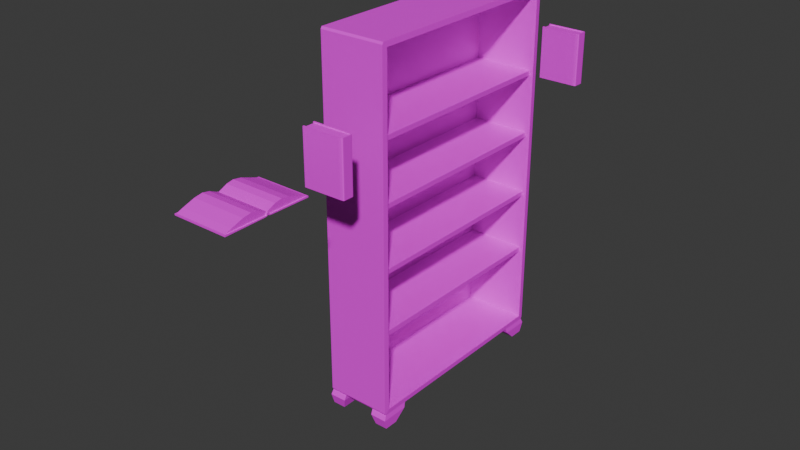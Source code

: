 # Source: Bookcase_and_Books_1.blend  (saved by Blender 5.1.29; exported with 4.5.12 LTS)
import bpy
from mathutils import Matrix  # noqa: F401  (used for matrix-valued properties, if any)

bpy.ops.wm.read_factory_settings(use_empty=True)
scene = bpy.context.scene
scene.name = 'Scene'

# ---- collections
col_collection = bpy.data.collections.new('Collection'); scene.collection.children.link(col_collection)

# ---- images (referenced by path relative to the original .blend; pixels are not part of the script)
import os
ASSET_DIR = os.environ.get("B2B_ASSET_DIR", "")  # directory of the original .blend (textures are referenced by path, not embedded)
HERE = os.path.dirname(os.path.abspath(__file__))  # packed textures are extracted next to this script under _unpacked/

def load_image(name, relpath, width, height, colorspace="sRGB"):
    """Load a texture the original file referenced (path relative to the .blend, or extracted next to this script)."""
    p = next((c for c in (os.path.join(HERE, relpath), os.path.join(ASSET_DIR, relpath)) if relpath and os.path.exists(c)), "")
    if p:
        img = bpy.data.images.load(p, check_existing=True)
        img.name = name
    else:  # same state as the original file: an image datablock whose file is absent (Cycles renders it pink)
        img = bpy.data.images.new(name, width, height)
        img.source = "FILE"
        img.filepath = "//" + (relpath or name)
    img.colorspace_settings.name = colorspace
    return img
img_book_case_png = load_image('Book_Case.png', 'Book_Case.png', 1024, 1024, 'sRGB')
img_book_pullable_png = load_image('Book_pullable.png', 'Book_pullable.png', 1024, 1024, 'sRGB')
img_open_book_png = load_image('Open_Book.png', 'Open_Book.png', 1024, 1024, 'sRGB')
img_book_lab_png = load_image('Book_lab.png', 'Book_lab.png', 1024, 1024, 'sRGB')

# ---- materials (node trees are filled in below, after node groups)
mat_material_001 = bpy.data.materials.new('Material.001')
mat_material_001.alpha_threshold = 0.0
mat_material_001.roughness = 0.5
mat_material_001.line_color = (0.0, 0.0, 0.0, 1.0)
mat_material = bpy.data.materials.new('Material')
mat_material_003 = bpy.data.materials.new('Material.003')
mat_material_002 = bpy.data.materials.new('Material.002')

# ---- material node trees
mat_material_001.use_nodes = True; mat_material_001.node_tree.nodes.clear()
_N = mat_material_001.node_tree.nodes; _L = mat_material_001.node_tree.links
n0 = _N.new('ShaderNodeOutputMaterial'); n0.name = 'Material Output'; n0.location = (744, 210)
n1 = _N.new('ShaderNodeBsdfPrincipled'); n1.name = 'Principled BSDF'; n1.location = (397, 384)
n2 = _N.new('ShaderNodeTexCoord'); n2.name = 'Texture Coordinate'; n2.location = (-405, 308)
n3 = _N.new('ShaderNodeTexImage'); n3.name = 'Image Texture'; n3.location = (29, 288)
n3.image = img_book_case_png
n4 = _N.new('ShaderNodeMapping'); n4.name = 'Mapping'; n4.location = (-185, 375)
_L.new(n1.outputs[0], n0.inputs[0])
_L.new(n2.outputs[2], n4.inputs[0])
_L.new(n4.outputs[0], n3.inputs[0])
_L.new(n3.outputs[0], n1.inputs[0])
n0.is_active_output = True
mat_material.use_nodes = True; mat_material.node_tree.nodes.clear()
_N = mat_material.node_tree.nodes; _L = mat_material.node_tree.links
n0 = _N.new('ShaderNodeBsdfPrincipled'); n0.name = 'Principled BSDF'; n0.location = (193, 236)
n1 = _N.new('ShaderNodeOutputMaterial'); n1.name = 'Material Output'; n1.location = (447, 220)
n2 = _N.new('ShaderNodeMapping'); n2.name = 'Mapping'; n2.location = (-371, 210)
n3 = _N.new('ShaderNodeTexCoord'); n3.name = 'Texture Coordinate'; n3.location = (-534, 154)
n4 = _N.new('ShaderNodeTexImage'); n4.name = 'Image Texture'; n4.location = (-161, 214)
n4.image = img_book_pullable_png
_L.new(n0.outputs[0], n1.inputs[0])
_L.new(n3.outputs[2], n2.inputs[0])
_L.new(n2.outputs[0], n4.inputs[0])
_L.new(n4.outputs[0], n0.inputs[0])
n1.is_active_output = True
mat_material_003.use_nodes = True; mat_material_003.node_tree.nodes.clear()
_N = mat_material_003.node_tree.nodes; _L = mat_material_003.node_tree.links
n0 = _N.new('ShaderNodeBsdfPrincipled'); n0.name = 'Principled BSDF'; n0.location = (7, 185)
n1 = _N.new('ShaderNodeOutputMaterial'); n1.name = 'Material Output'; n1.location = (407, 185)
n2 = _N.new('ShaderNodeTexCoord'); n2.name = 'Texture Coordinate'; n2.location = (-631, 145)
n3 = _N.new('ShaderNodeMapping'); n3.name = 'Mapping'; n3.location = (-431, 213)
n4 = _N.new('ShaderNodeTexImage'); n4.name = 'Image Texture'; n4.location = (-276, 253)
n4.image = img_open_book_png
_L.new(n0.outputs[0], n1.inputs[0])
_L.new(n2.outputs[2], n3.inputs[0])
_L.new(n3.outputs[0], n4.inputs[0])
_L.new(n4.outputs[0], n0.inputs[0])
n1.is_active_output = True
mat_material_002.use_nodes = True; mat_material_002.node_tree.nodes.clear()
_N = mat_material_002.node_tree.nodes; _L = mat_material_002.node_tree.links
n0 = _N.new('ShaderNodeBsdfPrincipled'); n0.name = 'Principled BSDF'; n0.location = (193, 236)
n1 = _N.new('ShaderNodeOutputMaterial'); n1.name = 'Material Output'; n1.location = (447, 220)
n2 = _N.new('ShaderNodeMapping'); n2.name = 'Mapping'; n2.location = (-371, 210)
n3 = _N.new('ShaderNodeTexCoord'); n3.name = 'Texture Coordinate'; n3.location = (-534, 154)
n4 = _N.new('ShaderNodeTexImage'); n4.name = 'Image Texture'; n4.location = (-161, 214)
n4.image = img_book_lab_png
_L.new(n0.outputs[0], n1.inputs[0])
_L.new(n3.outputs[2], n2.inputs[0])
_L.new(n2.outputs[0], n4.inputs[0])
_L.new(n4.outputs[0], n0.inputs[0])
n1.is_active_output = True

# ---- world
world_world = bpy.data.worlds.new('World'); scene.world = world_world
world_world.use_nodes = True; world_world.node_tree.nodes.clear()
_N = world_world.node_tree.nodes; _L = world_world.node_tree.links
n0 = _N.new('ShaderNodeOutputWorld'); n0.name = 'World Output'; n0.location = (200, 100)
n1 = _N.new('ShaderNodeBackground'); n1.name = 'Background'; n1.location = (-200, 100)
n1.inputs[0].default_value = (0.05088, 0.05088, 0.05088, 1.0)
_L.new(n1.outputs[0], n0.inputs[0])
n0.is_active_output = True
world_world.color = (0.05088, 0.05088, 0.05088)
world_world.sun_shadow_jitter_overblur = 0.0

# ---- meshes
me_cube = bpy.data.meshes.new('Cube')
me_cube.from_pydata([(0.2958, 1.0, 1.589), (0.2958, 0.9882, 1.608), (0.2993, 0.9518, 1.562), (0.2958, 0.9882, -1.608), (0.2958, 1.0, -1.589), (0.2993, 0.9518, -1.562), (0.2993, -0.9518, 1.562), (0.2958, -0.9882, 1.608), (0.2958, -1.0, 1.589), (0.2993, -0.9518, -1.562), (0.2958, -1.0, -1.589), (0.2958, -0.9882, -1.608), (-0.2958, 1.0, 1.589), (-0.2993, 0.9882, 1.589), (-0.2958, 0.9882, 1.608), (-0.2993, 0.9882, -1.589), (-0.2958, 1.0, -1.589), (-0.2958, 0.9882, -1.608), (-0.2993, -0.9882, 1.589), (-0.2958, -1.0, 1.589), (-0.2958, -0.9882, 1.608), (-0.2958, -0.9882, -1.608), (-0.2958, -1.0, -1.589), (-0.2993, -0.9882, -1.589), (-0.2753, 0.9518, 1.562), (-0.2753, 0.9518, -1.562), (-0.2753, -0.9518, -1.562), (-0.2753, -0.9518, 1.562), (-0.2753, 0.9518, 1.278), (-0.2753, 0.9518, 0.8733), (-0.2753, 0.9518, 0.8305), (-0.2753, 0.9518, 0.3053), (-0.2753, 0.9518, 0.2626), (-0.2753, 0.9518, -0.2626), (-0.2753, 0.9518, -0.3054), (-0.2753, 0.9518, -0.8305), (-0.2753, 0.9518, -0.8733), (-0.2753, 0.9518, -1.278), (-0.2753, -0.9518, -1.278), (-0.2753, -0.9518, -0.8733), (-0.2753, -0.9518, -0.8305), (-0.2753, -0.9518, -0.3054), (-0.2753, -0.9518, -0.2626), (-0.2753, -0.9518, 0.2626), (-0.2753, -0.9518, 0.3053), (-0.2753, -0.9518, 0.8305), (-0.2753, -0.9518, 0.8733), (-0.2753, -0.9518, 1.278), (0.2629, 0.9518, -0.8305), (0.2629, 0.9518, -0.8733), (0.2629, -0.9518, -0.8733), (0.2629, -0.9518, -0.8305), (0.263, 0.9518, -0.2626), (0.263, 0.9518, -0.3054), (0.263, -0.9518, -0.3054), (0.263, -0.9518, -0.2626), (0.2601, 0.9518, 0.3053), (0.2601, 0.9518, 0.2626), (0.2601, -0.9518, 0.2626), (0.2601, -0.9518, 0.3053), (0.2673, 0.9518, 0.8733), (0.2673, 0.9518, 0.8305), (0.2673, -0.9518, 0.8305), (0.2673, -0.9518, 0.8733), (-0.2958, 0.0, -1.608), (0.0, 0.9882, -1.608), (0.0, -0.9882, -1.608), (0.2958, 0.0, -1.608), (-0.2958, -0.4941, -1.608), (-0.1479, 0.9882, -1.608), (0.1479, -0.9882, -1.608), (0.2958, 0.4941, -1.608), (-0.2958, 0.4941, -1.608), (0.1479, 0.9882, -1.608), (-0.1479, -0.9882, -1.608), (0.2958, -0.4941, -1.608), (-0.2958, -0.7411, -1.608), (0.2958, 0.7411, -1.608), (-0.2958, 0.247, -1.608), (0.07395, 0.9882, -1.608), (-0.07395, -0.9882, -1.608), (0.2958, -0.247, -1.608), (-0.2958, -0.247, -1.608), (-0.07395, 0.9882, -1.608), (0.07395, -0.9882, -1.608), (0.2958, 0.247, -1.608), (-0.2958, 0.7411, -1.608), (0.2958, -0.7411, -1.608), (0.1479, 0.7411, -1.608), (-0.1479, 0.7411, -1.608), (-0.1479, -0.7411, -1.608), (0.1479, -0.7411, -1.608), (0.1782, 0.8584, -1.748), (0.151, 0.7569, -1.654), (-0.1782, -0.8584, -1.748), (-0.151, -0.7569, -1.654), (-0.2943, -0.9833, -1.748), (-0.3022, -1.01, -1.655), (-0.1782, 0.8584, -1.748), (-0.151, 0.7569, -1.654), (-0.1782, 0.9833, -1.748), (-0.1511, 1.009, -1.654), (0.2943, -0.8584, -1.748), (0.3021, -0.7571, -1.654), (0.2943, 0.9833, -1.748), (0.3022, 1.01, -1.655), (0.1782, -0.9833, -1.748), (0.1511, -1.009, -1.654), (0.1782, -0.8584, -1.748), (0.151, -0.7569, -1.654), (0.2943, 0.8584, -1.748), (0.3021, 0.7571, -1.654), (0.1782, 0.9833, -1.748), (0.1511, 1.009, -1.654), (-0.1782, -0.9833, -1.748), (-0.1511, -1.009, -1.654), (-0.2943, 0.9833, -1.748), (-0.3022, 1.01, -1.655), (0.2943, -0.9833, -1.748), (0.3022, -1.01, -1.655), (-0.2943, 0.8584, -1.748), (-0.3021, 0.7571, -1.654), (-0.2943, -0.8584, -1.748), (-0.3021, -0.7571, -1.654)], [], [(0, 1, 2), (3, 4, 5), (6, 7, 8), (9, 10, 11), (12, 13, 14), (15, 16, 17), (18, 19, 20), (21, 22, 23), (17, 86, 72, 78, 64, 82, 68, 76, 21, 23, 15), (3, 73, 79, 65, 83, 69, 17, 16, 4), (2, 5, 4, 0), (22, 19, 18, 23), (8, 10, 9, 6), (12, 16, 15, 13), (7, 20, 19, 8), (1, 7, 6, 2), (21, 74, 80, 66, 84, 70, 11, 10, 22), (20, 14, 13, 18), (14, 1, 0, 12), (11, 87, 75, 81, 67, 85, 71, 77, 3, 5, 9), (16, 12, 0, 4), (1, 14, 20, 7), (10, 8, 19, 22), (23, 18, 13, 15), (9, 5, 25, 26), (6, 9, 26, 38, 39, 40, 41, 42, 43, 44, 45, 46, 47, 27), (2, 6, 27, 24), (5, 2, 24, 28, 29, 30, 31, 32, 33, 34, 35, 36, 37, 25), (40, 39, 50, 51), (35, 34, 41, 40), (42, 41, 54, 55), (33, 32, 43, 42), (44, 43, 58, 59), (31, 30, 45, 44), (46, 45, 62, 63), (49, 48, 51, 50), (39, 36, 49, 50), (36, 35, 48, 49), (35, 40, 51, 48), (53, 52, 55, 54), (41, 34, 53, 54), (34, 33, 52, 53), (33, 42, 55, 52), (57, 56, 59, 58), (43, 32, 57, 58), (31, 44, 59, 56), (32, 31, 56, 57), (61, 60, 63, 62), (45, 30, 61, 62), (29, 46, 63, 60), (30, 29, 60, 61), (25, 37, 36, 39, 38, 26), (29, 28, 24, 27, 47, 46), (90, 91, 70, 84, 66, 80, 74), (118, 102, 103, 119), (106, 118, 119, 107), (91, 87, 103, 109), (99, 121, 120, 98), (96, 114, 115, 97), (100, 116, 117, 101), (110, 104, 105, 111), (76, 90, 95, 123), (116, 120, 121, 117), (77, 88, 93, 111), (101, 99, 98, 100), (112, 92, 93, 113), (73, 3, 105, 113), (108, 106, 107, 109), (95, 115, 114, 94), (122, 96, 97, 123), (94, 122, 123, 95), (102, 118, 106, 108), (74, 21, 97, 115), (112, 104, 110, 92), (88, 73, 113, 93), (104, 112, 113, 105), (90, 74, 115, 95), (122, 94, 114, 96), (17, 69, 101, 117), (21, 76, 123, 97), (86, 121, 99, 89), (11, 70, 107, 119), (116, 100, 98, 120), (69, 89, 99, 101), (111, 93, 92, 110), (87, 11, 119, 103), (3, 77, 111, 105), (70, 91, 109, 107), (86, 17, 117, 121), (102, 108, 109, 103), (89, 88, 77, 71, 85, 67, 81, 75, 87, 91, 90, 76, 68, 82, 64, 78, 72, 86), (69, 83, 65, 79, 73, 88, 89)])
_uv = me_cube.uv_layers.new(name='UVMap')
_uv.uv.foreach_set('vector', [0.5889, 0.4467, 0.5916, 0.4484, 0.5851, 0.4535, 0.5809, 0.7253, 0.5782, 0.727, 0.5744, 0.7202, 0.4715, 0.449, 0.4664, 0.4555, 0.4647, 0.4528, 0.4715, 0.008602, 0.4647, 0.004788, 0.4664, 0.002105, 0.002105, 0.4523, 0.003849, 0.4522, 0.0038, 0.455, 0.003853, 0.004992, 0.002105, 0.004959, 0.0038, 0.002265, 0.2825, 0.4517, 0.2843, 0.4517, 0.2826, 0.4544, 0.2836, 0.002106, 0.2853, 0.004788, 0.2836, 0.004819, 0.0038, 0.002265, 0.0386, 0.002228, 0.07356, 0.002198, 0.1087, 0.00217, 0.1438, 0.002144, 0.179, 0.002128, 0.214, 0.002115, 0.2489, 0.002105, 0.2836, 0.002106, 0.2836, 0.004819, 0.003853, 0.004992, 0.2895, 0.002105, 0.3104, 0.002105, 0.3208, 0.002105, 0.3312, 0.002105, 0.3416, 0.002105, 0.3521, 0.002105, 0.3729, 0.002105, 0.3729, 0.005263, 0.2895, 0.005263, 0.4757, 0.4463, 0.4757, 0.005918, 0.4825, 0.002105, 0.4825, 0.4501, 0.2853, 0.004788, 0.2843, 0.4517, 0.2825, 0.4517, 0.2836, 0.004819, 0.4647, 0.4528, 0.4647, 0.004788, 0.4715, 0.008602, 0.4715, 0.449, 0.002105, 0.4523, 0.002105, 0.004959, 0.003853, 0.004992, 0.003849, 0.4522, 0.4605, 0.4564, 0.3771, 0.4564, 0.3771, 0.4533, 0.4605, 0.4533, 0.5916, 0.4484, 0.5916, 0.727, 0.5851, 0.7219, 0.5851, 0.4535, 0.3771, 0.002105, 0.398, 0.002105, 0.4084, 0.002105, 0.4188, 0.002105, 0.4292, 0.002105, 0.4397, 0.002105, 0.4605, 0.002105, 0.4605, 0.005263, 0.3771, 0.005263, 0.2826, 0.4544, 0.0038, 0.455, 0.003849, 0.4522, 0.2825, 0.4517, 0.3729, 0.4564, 0.2895, 0.4564, 0.2895, 0.4533, 0.3729, 0.4533, 0.5809, 0.4467, 0.5809, 0.4815, 0.5809, 0.5163, 0.5809, 0.5512, 0.5809, 0.586, 0.5809, 0.6208, 0.5809, 0.6557, 0.5809, 0.6905, 0.5809, 0.7253, 0.5744, 0.7202, 0.5744, 0.4518, 0.3729, 0.005263, 0.3729, 0.4533, 0.2895, 0.4533, 0.2895, 0.005263, 0.002105, 0.4592, 0.0855, 0.4592, 0.0855, 0.7378, 0.002105, 0.7378, 0.4605, 0.005263, 0.4605, 0.4533, 0.3771, 0.4533, 0.3771, 0.005263, 0.2836, 0.004819, 0.2825, 0.4517, 0.003849, 0.4522, 0.003853, 0.004992, 0.272, 0.4592, 0.272, 0.7276, 0.191, 0.7276, 0.191, 0.4592, 0.4868, 0.4425, 0.4868, 0.002105, 0.5678, 0.002105, 0.5678, 0.04214, 0.5678, 0.09917, 0.5678, 0.1052, 0.5678, 0.1792, 0.5678, 0.1853, 0.5678, 0.2593, 0.5678, 0.2653, 0.5678, 0.3394, 0.5678, 0.3454, 0.5678, 0.4024, 0.5678, 0.4425, 0.4718, 0.4606, 0.4718, 0.729, 0.3908, 0.729, 0.3908, 0.4606, 0.8053, 0.002105, 0.8053, 0.4425, 0.7243, 0.4425, 0.7243, 0.4024, 0.7243, 0.3454, 0.7243, 0.3394, 0.7243, 0.2653, 0.7243, 0.2593, 0.7243, 0.1853, 0.7243, 0.1792, 0.7243, 0.1052, 0.7243, 0.09917, 0.7243, 0.04214, 0.7243, 0.002105, 0.2822, 0.5351, 0.2762, 0.5351, 0.2762, 0.4592, 0.2822, 0.4592, 0.4868, 0.7295, 0.5608, 0.7295, 0.5608, 0.9979, 0.4868, 0.9979, 0.5678, 0.1853, 0.5678, 0.1792, 0.6436, 0.1792, 0.6436, 0.1853, 0.7295, 0.7193, 0.8035, 0.7193, 0.8035, 0.9877, 0.7295, 0.9877, 0.5678, 0.2653, 0.5678, 0.2593, 0.6432, 0.2593, 0.6432, 0.2653, 0.6494, 0.7193, 0.7234, 0.7193, 0.7234, 0.9877, 0.6494, 0.9877, 0.5678, 0.3454, 0.5678, 0.3394, 0.6443, 0.3394, 0.6443, 0.3454, 0.6163, 0.4467, 0.6223, 0.4467, 0.6223, 0.7151, 0.6163, 0.7151, 0.8896, 0.8157, 0.8896, 0.5473, 0.9655, 0.5473, 0.9655, 0.8157, 0.7243, 0.09917, 0.7243, 0.1052, 0.6485, 0.1052, 0.6485, 0.09917, 0.8096, 0.8157, 0.8096, 0.5473, 0.8854, 0.5473, 0.8854, 0.8157, 0.5958, 0.4467, 0.6018, 0.4467, 0.6018, 0.7151, 0.5958, 0.7151, 0.6494, 0.7151, 0.6494, 0.4467, 0.7253, 0.4467, 0.7253, 0.7151, 0.7243, 0.1792, 0.7243, 0.1853, 0.6485, 0.1853, 0.6485, 0.1792, 0.7295, 0.7151, 0.7295, 0.4467, 0.8053, 0.4467, 0.8053, 0.7151, 0.6326, 0.7151, 0.6265, 0.7151, 0.6265, 0.4467, 0.6326, 0.4467, 0.8903, 0.5431, 0.8903, 0.2747, 0.9657, 0.2747, 0.9657, 0.5431, 0.8903, 0.2705, 0.8903, 0.002105, 0.9657, 0.002105, 0.9657, 0.2705, 0.7243, 0.2593, 0.7243, 0.2653, 0.6489, 0.2653, 0.6489, 0.2593, 0.6121, 0.7151, 0.6061, 0.7151, 0.6061, 0.4467, 0.6121, 0.4467, 0.8096, 0.5431, 0.8096, 0.2747, 0.8861, 0.2747, 0.8861, 0.5431, 0.8096, 0.2705, 0.8096, 0.002105, 0.8861, 0.002105, 0.8861, 0.2705, 0.4825, 0.5308, 0.4765, 0.5308, 0.4765, 0.4543, 0.4825, 0.4543, 0.08971, 0.4592, 0.1297, 0.4592, 0.1868, 0.4592, 0.1868, 0.7276, 0.1297, 0.7276, 0.08971, 0.7276, 0.2895, 0.4606, 0.3465, 0.4606, 0.3866, 0.4606, 0.3866, 0.729, 0.3465, 0.729, 0.2895, 0.729, 0.5076, 0.6905, 0.5493, 0.6905, 0.5493, 0.7253, 0.5389, 0.7253, 0.5285, 0.7253, 0.518, 0.7253, 0.5076, 0.7253, 0.1096, 0.7355, 0.1096, 0.7531, 0.0963, 0.7674, 0.09634, 0.7318, 0.3623, 0.7375, 0.3623, 0.7539, 0.3486, 0.755, 0.3486, 0.7337, 0.2895, 0.7332, 0.3104, 0.7332, 0.3112, 0.7401, 0.2899, 0.74, 0.3368, 0.7528, 0.3155, 0.7527, 0.3166, 0.7332, 0.3329, 0.7332, 0.4168, 0.7539, 0.4168, 0.7375, 0.4305, 0.7337, 0.4305, 0.755, 0.3665, 0.7507, 0.3665, 0.7343, 0.3802, 0.7332, 0.3803, 0.7545, 0.1336, 0.7483, 0.1336, 0.7659, 0.1204, 0.7696, 0.1204, 0.734, 0.2628, 0.7318, 0.2836, 0.7318, 0.2832, 0.7386, 0.2619, 0.7387, 0.5958, 0.7534, 0.5958, 0.7358, 0.6091, 0.7215, 0.609, 0.7571, 0.2568, 0.7582, 0.2359, 0.7581, 0.2363, 0.7513, 0.2576, 0.7512, 0.1689, 0.7696, 0.1688, 0.734, 0.1827, 0.7483, 0.1827, 0.7659, 0.2072, 0.7354, 0.2072, 0.7531, 0.1933, 0.7674, 0.1934, 0.7318, 0.3917, 0.755, 0.3917, 0.7341, 0.3989, 0.7332, 0.3988, 0.7545, 0.1378, 0.7531, 0.1378, 0.7354, 0.1516, 0.7318, 0.1517, 0.7674, 0.2179, 0.7674, 0.2179, 0.7318, 0.2317, 0.7354, 0.2317, 0.7531, 0.6199, 0.7406, 0.6199, 0.723, 0.6331, 0.7193, 0.6331, 0.7549, 0.2793, 0.7582, 0.263, 0.7582, 0.2619, 0.7387, 0.2832, 0.7386, 0.4583, 0.7332, 0.4583, 0.7508, 0.4419, 0.7508, 0.4419, 0.7332, 0.4377, 0.7332, 0.4377, 0.7541, 0.4305, 0.755, 0.4305, 0.7337, 0.4625, 0.7332, 0.4789, 0.7332, 0.4789, 0.7508, 0.4625, 0.7508, 0.1869, 0.7696, 0.1869, 0.7348, 0.1934, 0.7318, 0.1933, 0.7674, 0.4126, 0.7343, 0.4126, 0.7507, 0.3988, 0.7545, 0.3989, 0.7332, 0.2114, 0.7696, 0.2114, 0.7348, 0.2179, 0.7318, 0.2179, 0.7674, 0.002105, 0.742, 0.01848, 0.742, 0.01848, 0.7596, 0.002105, 0.7596, 0.3875, 0.7341, 0.3874, 0.755, 0.3803, 0.7545, 0.3802, 0.7332, 0.6397, 0.7223, 0.6397, 0.7571, 0.6331, 0.7549, 0.6331, 0.7193, 0.3164, 0.7596, 0.3155, 0.7527, 0.3368, 0.7528, 0.3372, 0.7596, 0.3414, 0.7541, 0.3414, 0.7332, 0.3486, 0.7337, 0.3486, 0.755, 0.5744, 0.7312, 0.5907, 0.7312, 0.5907, 0.7488, 0.5744, 0.7488, 0.1624, 0.7666, 0.1624, 0.7318, 0.1688, 0.734, 0.1689, 0.7696, 0.2576, 0.7512, 0.2363, 0.7513, 0.2402, 0.7318, 0.2565, 0.7318, 0.08971, 0.7696, 0.08971, 0.7348, 0.09634, 0.7318, 0.0963, 0.7674, 0.1138, 0.7666, 0.1138, 0.7318, 0.1204, 0.734, 0.1204, 0.7696, 0.1581, 0.7348, 0.1581, 0.7696, 0.1517, 0.7674, 0.1516, 0.7318, 0.6157, 0.7193, 0.6157, 0.7541, 0.609, 0.7571, 0.6091, 0.7215, 0.3101, 0.7596, 0.2938, 0.7596, 0.2899, 0.74, 0.3112, 0.7401, 0.5076, 0.4815, 0.5493, 0.4815, 0.5702, 0.4815, 0.5702, 0.5163, 0.5702, 0.5512, 0.5702, 0.586, 0.5702, 0.6208, 0.5702, 0.6557, 0.5702, 0.6905, 0.5493, 0.6905, 0.5076, 0.6905, 0.4868, 0.6905, 0.4868, 0.6557, 0.4868, 0.6208, 0.4868, 0.586, 0.4868, 0.5512, 0.4868, 0.5163, 0.4868, 0.4815, 0.5076, 0.4467, 0.518, 0.4467, 0.5285, 0.4467, 0.5389, 0.4467, 0.5493, 0.4467, 0.5493, 0.4815, 0.5076, 0.4815])
_ca = me_cube.color_attributes.new('Attribute', 'BYTE_COLOR', 'CORNER')
_ca.data.foreach_set('color', [1.0, 1.0, 1.0, 1.0, 1.0, 1.0, 1.0, 1.0, 1.0, 1.0, 1.0, 1.0, 1.0, 1.0, 1.0, 1.0, 1.0, 1.0, 1.0, 1.0, 1.0, 1.0, 1.0, 1.0, 1.0, 1.0, 1.0, 1.0, 1.0, 1.0, 1.0, 1.0, 1.0, 1.0, 1.0, 1.0, 1.0, 1.0, 1.0, 1.0, 1.0, 1.0, 1.0, 1.0, 1.0, 1.0, 1.0, 1.0, 1.0, 1.0, 1.0, 1.0, 1.0, 1.0, 1.0, 1.0, 1.0, 1.0, 1.0, 1.0, 1.0, 1.0, 1.0, 1.0, 1.0, 1.0, 1.0, 1.0, 1.0, 1.0, 1.0, 1.0, 1.0, 1.0, 1.0, 1.0, 1.0, 1.0, 1.0, 1.0, 1.0, 1.0, 1.0, 1.0, 1.0, 1.0, 1.0, 1.0, 1.0, 1.0, 1.0, 1.0, 1.0, 1.0, 1.0, 1.0, 1.0, 1.0, 1.0, 1.0, 1.0, 1.0, 1.0, 1.0, 1.0, 1.0, 1.0, 1.0, 1.0, 1.0, 1.0, 1.0, 1.0, 1.0, 1.0, 1.0, 1.0, 1.0, 1.0, 1.0, 1.0, 1.0, 1.0, 1.0, 1.0, 1.0, 1.0, 1.0, 1.0, 1.0, 1.0, 1.0, 1.0, 1.0, 1.0, 1.0, 1.0, 1.0, 1.0, 1.0, 1.0, 1.0, 1.0, 1.0, 1.0, 1.0, 1.0, 1.0, 1.0, 1.0, 1.0, 1.0, 1.0, 1.0, 1.0, 1.0, 1.0, 1.0, 1.0, 1.0, 1.0, 1.0, 1.0, 1.0, 1.0, 1.0, 1.0, 1.0, 1.0, 1.0, 1.0, 1.0, 1.0, 1.0, 1.0, 1.0, 1.0, 1.0, 1.0, 1.0, 1.0, 1.0, 1.0, 1.0, 1.0, 1.0, 1.0, 1.0, 1.0, 1.0, 1.0, 1.0, 1.0, 1.0, 1.0, 1.0, 1.0, 1.0, 1.0, 1.0, 1.0, 1.0, 1.0, 1.0, 1.0, 1.0, 1.0, 1.0, 1.0, 1.0, 1.0, 1.0, 1.0, 1.0, 1.0, 1.0, 1.0, 1.0, 1.0, 1.0, 1.0, 1.0, 1.0, 1.0, 1.0, 1.0, 1.0, 1.0, 1.0, 1.0, 1.0, 1.0, 1.0, 1.0, 1.0, 1.0, 1.0, 1.0, 1.0, 1.0, 1.0, 1.0, 1.0, 1.0, 1.0, 1.0, 1.0, 1.0, 1.0, 1.0, 1.0, 1.0, 1.0, 1.0, 1.0, 1.0, 1.0, 1.0, 1.0, 1.0, 1.0, 1.0, 1.0, 1.0, 1.0, 1.0, 1.0, 1.0, 1.0, 1.0, 1.0, 1.0, 1.0, 1.0, 1.0, 1.0, 1.0, 1.0, 1.0, 1.0, 1.0, 1.0, 1.0, 1.0, 1.0, 1.0, 1.0, 1.0, 1.0, 1.0, 1.0, 1.0, 1.0, 1.0, 1.0, 1.0, 1.0, 1.0, 1.0, 1.0, 1.0, 1.0, 1.0, 1.0, 1.0, 1.0, 1.0, 1.0, 1.0, 1.0, 1.0, 1.0, 1.0, 1.0, 1.0, 1.0, 1.0, 1.0, 1.0, 1.0, 1.0, 1.0, 1.0, 1.0, 1.0, 1.0, 1.0, 1.0, 1.0, 1.0, 1.0, 1.0, 1.0, 1.0, 1.0, 1.0, 1.0, 1.0, 1.0, 1.0, 1.0, 1.0, 1.0, 1.0, 1.0, 1.0, 1.0, 1.0, 1.0, 1.0, 1.0, 1.0, 1.0, 1.0, 1.0, 1.0, 1.0, 1.0, 1.0, 1.0, 1.0, 1.0, 1.0, 1.0, 1.0, 1.0, 1.0, 1.0, 1.0, 1.0, 1.0, 1.0, 1.0, 1.0, 1.0, 1.0, 1.0, 1.0, 1.0, 1.0, 1.0, 1.0, 1.0, 1.0, 1.0, 1.0, 1.0, 1.0, 1.0, 1.0, 1.0, 1.0, 1.0, 1.0, 1.0, 1.0, 1.0, 1.0, 1.0, 1.0, 1.0, 1.0, 1.0, 1.0, 1.0, 1.0, 1.0, 1.0, 1.0, 1.0, 1.0, 1.0, 1.0, 1.0, 1.0, 1.0, 1.0, 1.0, 1.0, 1.0, 1.0, 1.0, 1.0, 1.0, 1.0, 1.0, 1.0, 1.0, 1.0, 1.0, 1.0, 1.0, 1.0, 1.0, 1.0, 1.0, 1.0, 1.0, 1.0, 1.0, 1.0, 1.0, 1.0, 1.0, 1.0, 1.0, 1.0, 1.0, 1.0, 1.0, 1.0, 1.0, 1.0, 1.0, 1.0, 1.0, 1.0, 1.0, 1.0, 1.0, 1.0, 1.0, 1.0, 1.0, 1.0, 1.0, 1.0, 1.0, 1.0, 1.0, 1.0, 1.0, 1.0, 1.0, 1.0, 1.0, 1.0, 1.0, 1.0, 1.0, 1.0, 1.0, 1.0, 1.0, 1.0, 1.0, 1.0, 1.0, 1.0, 1.0, 1.0, 1.0, 1.0, 1.0, 1.0, 1.0, 1.0, 1.0, 1.0, 1.0, 1.0, 1.0, 1.0, 1.0, 1.0, 1.0, 1.0, 1.0, 1.0, 1.0, 1.0, 1.0, 1.0, 1.0, 1.0, 1.0, 1.0, 1.0, 1.0, 1.0, 1.0, 1.0, 1.0, 1.0, 1.0, 1.0, 1.0, 1.0, 1.0, 1.0, 1.0, 1.0, 1.0, 1.0, 1.0, 1.0, 1.0, 1.0, 1.0, 1.0, 1.0, 1.0, 1.0, 1.0, 1.0, 1.0, 1.0, 1.0, 1.0, 1.0, 1.0, 1.0, 1.0, 1.0, 1.0, 1.0, 1.0, 1.0, 1.0, 1.0, 1.0, 1.0, 1.0, 1.0, 1.0, 1.0, 1.0, 1.0, 1.0, 1.0, 1.0, 1.0, 1.0, 1.0, 1.0, 1.0, 1.0, 1.0, 1.0, 1.0, 1.0, 1.0, 1.0, 1.0, 1.0, 1.0, 1.0, 1.0, 1.0, 1.0, 1.0, 1.0, 1.0, 1.0, 1.0, 1.0, 1.0, 1.0, 1.0, 1.0, 1.0, 1.0, 1.0, 1.0, 1.0, 1.0, 1.0, 1.0, 1.0, 1.0, 1.0, 1.0, 1.0, 1.0, 1.0, 1.0, 1.0, 1.0, 1.0, 1.0, 1.0, 1.0, 1.0, 1.0, 1.0, 1.0, 1.0, 1.0, 1.0, 1.0, 1.0, 1.0, 1.0, 1.0, 1.0, 1.0, 1.0, 1.0, 1.0, 1.0, 1.0, 1.0, 1.0, 1.0, 1.0, 1.0, 1.0, 1.0, 1.0, 1.0, 1.0, 1.0, 1.0, 1.0, 1.0, 1.0, 1.0, 1.0, 1.0, 1.0, 1.0, 1.0, 1.0, 1.0, 1.0, 1.0, 1.0, 1.0, 1.0, 1.0, 1.0, 1.0, 1.0, 1.0, 1.0, 1.0, 1.0, 1.0, 1.0, 1.0, 1.0, 1.0, 1.0, 1.0, 1.0, 1.0, 1.0, 1.0, 1.0, 1.0, 1.0, 1.0, 1.0, 1.0, 1.0, 1.0, 1.0, 1.0, 1.0, 1.0, 1.0, 1.0, 1.0, 1.0, 1.0, 1.0, 1.0, 1.0, 1.0, 1.0, 1.0, 1.0, 1.0, 1.0, 1.0, 1.0, 1.0, 1.0, 1.0, 1.0, 1.0, 1.0, 1.0, 1.0, 1.0, 1.0, 1.0, 1.0, 1.0, 1.0, 1.0, 1.0, 1.0, 1.0, 1.0, 1.0, 1.0, 1.0, 1.0, 1.0, 1.0, 1.0, 1.0, 1.0, 1.0, 1.0, 1.0, 1.0, 1.0, 1.0, 1.0, 1.0, 1.0, 1.0, 1.0, 1.0, 1.0, 1.0, 1.0, 1.0, 1.0, 1.0, 1.0, 1.0, 1.0, 1.0, 1.0, 1.0, 1.0, 1.0, 1.0, 1.0, 1.0, 1.0, 1.0, 1.0, 1.0, 1.0, 1.0, 1.0, 1.0, 1.0, 1.0, 1.0, 1.0, 1.0, 1.0, 1.0, 1.0, 1.0, 1.0, 1.0, 1.0, 1.0, 1.0, 1.0, 1.0, 1.0, 1.0, 1.0, 1.0, 1.0, 1.0, 1.0, 1.0, 1.0, 1.0, 1.0, 1.0, 1.0, 1.0, 1.0, 1.0, 1.0, 1.0, 1.0, 1.0, 1.0, 1.0, 1.0, 1.0, 1.0, 1.0, 1.0, 1.0, 1.0, 1.0, 1.0, 1.0, 1.0, 1.0, 1.0, 1.0, 1.0, 1.0, 1.0, 1.0, 1.0, 1.0, 1.0, 1.0, 1.0, 1.0, 1.0, 1.0, 1.0, 1.0, 1.0, 1.0, 1.0, 1.0, 1.0, 1.0, 1.0, 1.0, 1.0, 1.0, 1.0, 1.0, 1.0, 1.0, 1.0, 1.0, 1.0, 1.0, 1.0, 1.0, 1.0, 1.0, 1.0, 1.0, 1.0, 1.0, 1.0, 1.0, 1.0, 1.0, 1.0, 1.0, 1.0, 1.0, 1.0, 1.0, 1.0, 1.0, 1.0, 1.0, 1.0, 1.0, 1.0, 1.0, 1.0, 1.0, 1.0, 1.0, 1.0, 1.0, 1.0, 1.0, 1.0, 1.0, 1.0, 1.0, 1.0, 1.0, 1.0, 1.0, 1.0, 1.0, 1.0, 1.0, 1.0, 1.0, 1.0, 1.0, 1.0, 1.0, 1.0, 1.0, 1.0, 1.0, 1.0, 1.0, 1.0, 1.0, 1.0, 1.0, 1.0, 1.0, 1.0, 1.0, 1.0, 1.0, 1.0, 1.0, 1.0, 1.0, 1.0, 1.0, 1.0, 1.0, 1.0, 1.0, 1.0, 1.0, 1.0, 1.0, 1.0, 1.0, 1.0, 1.0, 1.0, 1.0, 1.0, 1.0, 1.0, 1.0, 1.0, 1.0, 1.0, 1.0, 1.0, 1.0, 1.0, 1.0, 1.0, 1.0, 1.0, 1.0, 1.0, 1.0, 1.0, 1.0, 1.0, 1.0, 1.0, 1.0, 1.0, 1.0, 1.0, 1.0, 1.0, 1.0, 1.0, 1.0, 1.0, 1.0, 1.0, 1.0, 1.0, 1.0, 1.0, 1.0, 1.0, 1.0, 1.0, 1.0, 1.0, 1.0, 1.0, 1.0, 1.0, 1.0, 1.0, 1.0, 1.0, 1.0, 1.0, 1.0, 1.0, 1.0, 1.0, 1.0, 1.0, 1.0, 1.0, 1.0, 1.0, 1.0, 1.0, 1.0, 1.0, 1.0, 1.0, 1.0, 1.0, 1.0, 1.0, 1.0, 1.0, 1.0, 1.0, 1.0, 1.0, 1.0, 1.0, 1.0, 1.0, 1.0, 1.0, 1.0, 1.0, 1.0, 1.0, 1.0, 1.0, 1.0, 1.0, 1.0, 1.0, 1.0, 1.0, 1.0, 1.0, 1.0, 1.0, 1.0, 1.0, 1.0, 1.0, 1.0, 1.0, 1.0, 1.0, 1.0, 1.0, 1.0, 1.0, 1.0, 1.0, 1.0, 1.0, 1.0, 1.0, 1.0, 1.0, 1.0, 1.0, 1.0, 1.0, 1.0, 1.0, 1.0, 1.0, 1.0, 1.0, 1.0, 1.0, 1.0, 1.0, 1.0, 1.0, 1.0, 1.0, 1.0, 1.0, 1.0, 1.0, 1.0, 1.0, 1.0, 1.0, 1.0, 1.0, 1.0, 1.0, 1.0, 1.0, 1.0, 1.0, 1.0, 1.0, 1.0, 1.0, 1.0, 1.0, 1.0, 1.0, 1.0, 1.0, 1.0, 1.0, 1.0, 1.0, 1.0, 1.0, 1.0, 1.0, 1.0, 1.0, 1.0, 1.0, 1.0, 1.0, 1.0, 1.0, 1.0, 1.0, 1.0, 1.0, 1.0, 1.0, 1.0, 1.0, 1.0, 1.0, 1.0, 1.0, 1.0, 1.0, 1.0, 1.0, 1.0, 1.0, 1.0, 1.0, 1.0, 1.0, 1.0, 1.0, 1.0, 1.0, 1.0, 1.0, 1.0, 1.0, 1.0, 1.0, 1.0, 1.0, 1.0, 1.0, 1.0, 1.0, 1.0, 1.0, 1.0, 1.0, 1.0, 1.0, 1.0, 1.0, 1.0, 1.0, 1.0, 1.0, 1.0, 1.0, 1.0, 1.0, 1.0, 1.0, 1.0, 1.0, 1.0, 1.0, 1.0, 1.0, 1.0, 1.0, 1.0, 1.0, 1.0, 1.0, 1.0, 1.0, 1.0, 1.0, 1.0, 1.0, 1.0, 1.0, 1.0, 1.0, 1.0, 1.0, 1.0, 1.0, 1.0, 1.0, 1.0, 1.0, 1.0, 1.0, 1.0, 1.0, 1.0, 1.0, 1.0, 1.0, 1.0, 1.0, 1.0, 1.0, 1.0, 1.0, 1.0, 1.0, 1.0, 1.0, 1.0, 1.0, 1.0, 1.0, 1.0, 1.0, 1.0, 1.0, 1.0, 1.0, 1.0, 1.0, 1.0, 1.0, 1.0, 1.0, 1.0, 1.0, 1.0, 1.0, 1.0, 1.0, 1.0, 1.0, 1.0, 1.0, 1.0, 1.0, 1.0, 1.0, 1.0, 1.0, 1.0, 1.0, 1.0, 1.0, 1.0, 1.0, 1.0, 1.0, 1.0, 1.0, 1.0, 1.0, 1.0, 1.0, 1.0, 1.0, 1.0, 1.0, 1.0, 1.0, 1.0, 1.0, 1.0, 1.0, 1.0, 1.0, 1.0, 1.0, 1.0, 1.0, 1.0, 1.0, 1.0, 1.0, 1.0, 1.0, 1.0, 1.0, 1.0, 1.0, 1.0, 1.0, 1.0, 1.0, 1.0, 1.0, 1.0, 1.0, 1.0, 1.0, 1.0, 1.0, 1.0, 1.0, 1.0, 1.0, 1.0, 1.0, 1.0, 1.0, 1.0, 1.0, 1.0, 1.0, 1.0, 1.0, 1.0, 1.0, 1.0, 1.0, 1.0, 1.0, 1.0, 1.0, 1.0, 1.0, 1.0, 1.0, 1.0, 1.0, 1.0, 1.0, 1.0, 1.0, 1.0, 1.0, 1.0, 1.0, 1.0, 1.0, 1.0, 1.0, 1.0, 1.0, 1.0, 1.0, 1.0, 1.0, 1.0, 1.0, 1.0, 1.0, 1.0, 1.0, 1.0, 1.0, 1.0, 1.0, 1.0, 1.0, 1.0, 1.0, 1.0, 1.0, 1.0, 1.0, 1.0, 1.0, 1.0, 1.0, 1.0, 1.0, 1.0, 1.0, 1.0, 1.0, 1.0, 1.0, 1.0, 1.0, 1.0, 1.0, 1.0, 1.0, 1.0, 1.0, 1.0, 1.0, 1.0, 1.0, 1.0, 1.0, 1.0, 1.0, 1.0, 1.0, 1.0, 1.0, 1.0, 1.0, 1.0, 1.0, 1.0, 1.0, 1.0, 1.0, 1.0, 1.0, 1.0, 1.0, 1.0, 1.0, 1.0, 1.0, 1.0, 1.0, 1.0, 1.0, 1.0, 1.0, 1.0, 1.0, 1.0, 1.0, 1.0, 1.0, 1.0, 1.0, 1.0, 1.0, 1.0, 1.0, 1.0, 1.0, 1.0, 1.0, 1.0, 1.0, 1.0, 1.0, 1.0, 1.0, 1.0, 1.0, 1.0, 1.0, 1.0, 1.0, 1.0, 1.0, 1.0, 1.0, 1.0, 1.0, 1.0, 1.0, 1.0, 1.0, 1.0, 1.0, 1.0, 1.0, 1.0, 1.0, 1.0, 1.0, 1.0, 1.0, 1.0, 1.0, 1.0, 1.0, 1.0, 1.0, 1.0, 1.0, 1.0, 1.0, 1.0, 1.0, 1.0, 1.0, 1.0, 1.0, 1.0, 1.0, 1.0, 1.0, 1.0, 1.0, 1.0, 1.0, 1.0, 1.0, 1.0, 1.0, 1.0, 1.0, 1.0, 1.0, 1.0, 1.0, 1.0, 1.0, 1.0, 1.0, 1.0, 1.0, 1.0, 1.0, 1.0, 1.0, 1.0, 1.0, 1.0, 1.0, 1.0, 1.0, 1.0, 1.0, 1.0, 1.0, 1.0, 1.0, 1.0, 1.0, 1.0, 1.0, 1.0, 1.0, 1.0, 1.0, 1.0, 1.0, 1.0, 1.0, 1.0, 1.0, 1.0, 1.0, 1.0, 1.0, 1.0, 1.0, 1.0, 1.0, 1.0, 1.0, 1.0, 1.0, 1.0, 1.0, 1.0, 1.0, 1.0, 1.0, 1.0, 1.0, 1.0, 1.0, 1.0, 1.0, 1.0, 1.0, 1.0, 1.0, 1.0, 1.0, 1.0, 1.0, 1.0, 1.0, 1.0, 1.0, 1.0, 1.0, 1.0, 1.0, 1.0, 1.0, 1.0, 1.0, 1.0, 1.0, 1.0, 1.0, 1.0, 1.0, 1.0, 1.0, 1.0, 1.0, 1.0, 1.0, 1.0, 1.0, 1.0, 1.0, 1.0, 1.0, 1.0, 1.0, 1.0, 1.0, 1.0, 1.0, 1.0, 1.0, 1.0, 1.0, 1.0, 1.0, 1.0, 1.0, 1.0, 1.0, 1.0, 1.0, 1.0, 1.0, 1.0, 1.0, 1.0, 1.0, 1.0, 1.0, 1.0, 1.0, 1.0, 1.0, 1.0, 1.0, 1.0, 1.0, 1.0, 1.0, 1.0, 1.0, 1.0, 1.0, 1.0, 1.0, 1.0, 1.0, 1.0, 1.0, 1.0, 1.0, 1.0, 1.0, 1.0, 1.0, 1.0, 1.0, 1.0, 1.0, 1.0, 1.0, 1.0, 1.0, 1.0, 1.0, 1.0, 1.0, 1.0, 1.0, 1.0, 1.0, 1.0, 1.0, 1.0, 1.0, 1.0, 1.0, 1.0, 1.0, 1.0, 1.0, 1.0, 1.0, 1.0, 1.0, 1.0, 1.0, 1.0, 1.0, 1.0, 1.0, 1.0, 1.0])
me_cube.materials.append(mat_material_001)
me_cube.use_mirror_vertex_groups = False
me_cube.update()
me_cube_001 = bpy.data.meshes.new('Cube.001')
me_cube_001.from_pydata([(-0.1992, -0.0588, -0.2367), (-0.1992, -0.0466, 0.2367), (-0.1992, 0.0588, -0.2367), (-0.1992, 0.0588, 0.2367), (0.1579, -0.04661, -0.2367), (0.1579, -0.04661, 0.2367), (0.1579, 0.04661, -0.2367), (0.1579, 0.04661, 0.2367), (-0.1992, -0.0466, -0.2367), (-0.1992, -0.0588, 0.2367), (-0.1992, 0.0466, 0.2367), (-0.1992, 0.0466, -0.2367), (-0.1887, 0.0466, -0.2289), (-0.1887, -0.0466, -0.2289), (-0.1887, -0.0466, 0.2289), (-0.1887, 0.0466, 0.2289), (0.1575, 0.0466, -0.2289), (0.1575, 0.0466, 0.2289), (0.1575, -0.0466, -0.2289), (0.1575, -0.0466, 0.2289), (0.1706, -0.03909, -0.237), (0.1175, -0.05536, -0.2368), (0.17, -0.04584, -0.2369), (0.1616, -0.05221, -0.2368), (0.1403, -0.05492, -0.2368), (0.1177, 0.05534, -0.2377), (0.1708, 0.03907, -0.2377), (0.1405, 0.0549, -0.2377), (0.1617, 0.05219, -0.2378), (0.1701, 0.04582, -0.2377), (0.1174, -0.05567, 0.2376), (0.1705, -0.03945, 0.2376), (0.1402, -0.05525, 0.2377), (0.1614, -0.05256, 0.2377), (0.1699, -0.0462, 0.2377), (0.1707, 0.03894, 0.237), (0.1176, 0.05523, 0.2368), (0.17, 0.04569, 0.2369), (0.1616, 0.05206, 0.2368), (0.1404, 0.05478, 0.2368)], [], [(1, 8, 0, 9), (11, 10, 3, 2), (1, 5, 19, 14), (8, 1, 14, 13), (11, 6, 16, 12), (13, 14, 15, 12), (12, 16, 18, 13), (17, 15, 14, 19), (5, 7, 17, 19), (7, 10, 15, 17), (10, 11, 12, 15), (4, 8, 13, 18), (6, 4, 18, 16), (20, 22, 4), (22, 23, 4), (23, 24, 4), (24, 21, 4), (25, 27, 6), (27, 28, 6), (28, 29, 6), (29, 26, 6), (30, 32, 5), (32, 33, 5), (33, 34, 5), (34, 31, 5), (35, 37, 7), (37, 38, 7), (38, 39, 7), (39, 36, 7), (25, 36, 39, 27), (27, 39, 38, 28), (28, 38, 37, 29), (29, 37, 35, 26), (30, 21, 24, 32), (32, 24, 23, 33), (33, 23, 22, 34), (34, 22, 20, 31), (4, 6, 26, 20), (26, 35, 31, 20), (30, 9, 0, 21), (8, 4, 21, 0), (6, 11, 2, 25), (2, 3, 36, 25), (7, 5, 31, 35), (5, 1, 9, 30), (10, 7, 36, 3)])
_uv = me_cube_001.uv_layers.new(name='UVMap')
_uv.uv.foreach_set('vector', [0.9265, 0.5061, 0.9265, 0.001579, 0.9395, 0.001579, 0.9395, 0.5061, 0.9556, 0.001579, 0.9556, 0.5061, 0.9426, 0.5061, 0.9426, 0.001579, 0.5439, 0.891, 0.5439, 0.5104, 0.5521, 0.5108, 0.5521, 0.8799, 0.9842, 0.001579, 0.9842, 0.5061, 0.9731, 0.4978, 0.9731, 0.009834, 0.5293, 0.5104, 0.5293, 0.891, 0.5211, 0.8906, 0.5211, 0.5215, 0.4419, 0.5104, 0.4419, 0.9984, 0.3425, 0.9984, 0.3425, 0.5104, 0.1009, 0.5105, 0.1009, 0.8796, 0.001579, 0.8796, 0.001579, 0.5105, 0.6547, 0.5104, 0.6547, 0.8795, 0.5553, 0.8795, 0.5553, 0.5104, 0.1379, 0.6098, 0.1379, 0.5105, 0.1461, 0.5105, 0.1461, 0.6098, 0.5179, 0.5104, 0.5179, 0.891, 0.5097, 0.8799, 0.5097, 0.5108, 0.9588, 0.5061, 0.9588, 0.001579, 0.9699, 0.009834, 0.9699, 0.4978, 0.5325, 0.891, 0.5325, 0.5104, 0.5407, 0.5215, 0.5407, 0.8906, 0.1493, 0.6098, 0.1493, 0.5105, 0.1575, 0.5105, 0.1575, 0.6098, 0.2491, 0.5105, 0.255, 0.5147, 0.2491, 0.5263, 0.2831, 0.5105, 0.2838, 0.5217, 0.2767, 0.5217, 0.2088, 0.5105, 0.2088, 0.5333, 0.2024, 0.5137, 0.1735, 0.5306, 0.1688, 0.5545, 0.1688, 0.5105, 0.1844, 0.5105, 0.1892, 0.5344, 0.1844, 0.5543, 0.212, 0.5333, 0.212, 0.5105, 0.2185, 0.5138, 0.2672, 0.5198, 0.2735, 0.5105, 0.2735, 0.5237, 0.237, 0.5223, 0.2311, 0.5265, 0.2311, 0.5105, 0.1607, 0.5105, 0.1656, 0.5343, 0.1607, 0.5547, 0.1924, 0.5333, 0.1924, 0.5105, 0.1992, 0.5135, 0.2972, 0.5217, 0.2984, 0.5105, 0.3047, 0.5217, 0.2641, 0.5219, 0.2581, 0.526, 0.2581, 0.5105, 0.246, 0.5264, 0.2401, 0.5221, 0.246, 0.5105, 0.294, 0.5105, 0.294, 0.5217, 0.287, 0.5214, 0.2217, 0.5333, 0.2217, 0.5105, 0.2279, 0.5301, 0.1813, 0.5305, 0.1767, 0.5544, 0.1767, 0.5105, 0.8203, 0.00166, 0.8203, 0.5074, 0.7959, 0.5074, 0.7959, 0.001579, 0.7928, 0.001631, 0.7928, 0.5075, 0.7699, 0.5075, 0.7699, 0.001579, 0.8881, 0.001579, 0.8881, 0.5075, 0.8769, 0.5076, 0.8769, 0.001613, 0.9129, 0.001579, 0.9129, 0.5075, 0.9057, 0.5076, 0.9057, 0.001646, 0.8494, 0.5073, 0.8494, 0.001598, 0.8737, 0.001579, 0.8737, 0.5073, 0.8234, 0.5074, 0.8234, 0.001622, 0.8462, 0.001579, 0.8462, 0.5074, 0.8913, 0.5075, 0.8913, 0.001653, 0.9025, 0.001579, 0.9025, 0.5074, 0.9161, 0.5075, 0.9161, 0.001652, 0.9233, 0.001579, 0.9233, 0.5075, 0.1179, 0.5105, 0.1179, 0.6098, 0.1041, 0.6018, 0.1043, 0.5185, 0.7668, 0.001579, 0.7668, 0.5075, 0.6832, 0.5083, 0.6835, 0.002378, 0.6801, 0.5072, 0.3426, 0.5063, 0.3425, 0.00182, 0.6801, 0.001579, 0.4935, 0.891, 0.4935, 0.5104, 0.5028, 0.5534, 0.5065, 0.891, 0.445, 0.891, 0.445, 0.5104, 0.458, 0.5104, 0.4544, 0.8481, 0.3393, 0.002732, 0.3392, 0.5073, 0.001579, 0.5073, 0.001579, 0.001579, 0.1211, 0.6098, 0.1211, 0.5105, 0.1346, 0.5181, 0.1347, 0.6017, 0.4612, 0.891, 0.4612, 0.5104, 0.4742, 0.5104, 0.4709, 0.8478, 0.4773, 0.891, 0.4773, 0.5104, 0.4865, 0.5533, 0.4903, 0.891])
_ca = me_cube_001.color_attributes.new('Attribute', 'BYTE_COLOR', 'CORNER')
_ca.data.foreach_set('color', [1.0, 1.0, 1.0, 1.0, 1.0, 1.0, 1.0, 1.0, 1.0, 1.0, 1.0, 1.0, 1.0, 1.0, 1.0, 1.0, 1.0, 1.0, 1.0, 1.0, 1.0, 1.0, 1.0, 1.0, 1.0, 1.0, 1.0, 1.0, 1.0, 1.0, 1.0, 1.0, 1.0, 1.0, 1.0, 1.0, 1.0, 1.0, 1.0, 1.0, 1.0, 1.0, 1.0, 1.0, 1.0, 1.0, 1.0, 1.0, 1.0, 1.0, 1.0, 1.0, 1.0, 1.0, 1.0, 1.0, 1.0, 1.0, 1.0, 1.0, 1.0, 1.0, 1.0, 1.0, 1.0, 1.0, 1.0, 1.0, 1.0, 1.0, 1.0, 1.0, 1.0, 1.0, 1.0, 1.0, 1.0, 1.0, 1.0, 1.0, 1.0, 1.0, 1.0, 1.0, 1.0, 1.0, 1.0, 1.0, 1.0, 1.0, 1.0, 1.0, 1.0, 1.0, 1.0, 1.0, 1.0, 1.0, 1.0, 1.0, 1.0, 1.0, 1.0, 1.0, 1.0, 1.0, 1.0, 1.0, 1.0, 1.0, 1.0, 1.0, 1.0, 1.0, 1.0, 1.0, 1.0, 1.0, 1.0, 1.0, 1.0, 1.0, 1.0, 1.0, 1.0, 1.0, 1.0, 1.0, 1.0, 1.0, 1.0, 1.0, 1.0, 1.0, 1.0, 1.0, 1.0, 1.0, 1.0, 1.0, 1.0, 1.0, 1.0, 1.0, 1.0, 1.0, 1.0, 1.0, 1.0, 1.0, 1.0, 1.0, 1.0, 1.0, 1.0, 1.0, 1.0, 1.0, 1.0, 1.0, 1.0, 1.0, 1.0, 1.0, 1.0, 1.0, 1.0, 1.0, 1.0, 1.0, 1.0, 1.0, 1.0, 1.0, 1.0, 1.0, 1.0, 1.0, 1.0, 1.0, 1.0, 1.0, 1.0, 1.0, 1.0, 1.0, 1.0, 1.0, 1.0, 1.0, 1.0, 1.0, 1.0, 1.0, 1.0, 1.0, 1.0, 1.0, 1.0, 1.0, 1.0, 1.0, 1.0, 1.0, 1.0, 1.0, 1.0, 1.0, 1.0, 1.0, 1.0, 1.0, 1.0, 1.0, 1.0, 1.0, 1.0, 1.0, 1.0, 1.0, 1.0, 1.0, 1.0, 1.0, 1.0, 1.0, 1.0, 1.0, 1.0, 1.0, 1.0, 1.0, 1.0, 1.0, 1.0, 1.0, 1.0, 1.0, 1.0, 1.0, 1.0, 1.0, 1.0, 1.0, 1.0, 1.0, 1.0, 1.0, 1.0, 1.0, 1.0, 1.0, 1.0, 1.0, 1.0, 1.0, 1.0, 1.0, 1.0, 1.0, 1.0, 1.0, 1.0, 1.0, 1.0, 1.0, 1.0, 1.0, 1.0, 1.0, 1.0, 1.0, 1.0, 1.0, 1.0, 1.0, 1.0, 1.0, 1.0, 1.0, 1.0, 1.0, 1.0, 1.0, 1.0, 1.0, 1.0, 1.0, 1.0, 1.0, 1.0, 1.0, 1.0, 1.0, 1.0, 1.0, 1.0, 1.0, 1.0, 1.0, 1.0, 1.0, 1.0, 1.0, 1.0, 1.0, 1.0, 1.0, 1.0, 1.0, 1.0, 1.0, 1.0, 1.0, 1.0, 1.0, 1.0, 1.0, 1.0, 1.0, 1.0, 1.0, 1.0, 1.0, 1.0, 1.0, 1.0, 1.0, 1.0, 1.0, 1.0, 1.0, 1.0, 1.0, 1.0, 1.0, 1.0, 1.0, 1.0, 1.0, 1.0, 1.0, 1.0, 1.0, 1.0, 1.0, 1.0, 1.0, 1.0, 1.0, 1.0, 1.0, 1.0, 1.0, 1.0, 1.0, 1.0, 1.0, 1.0, 1.0, 1.0, 1.0, 1.0, 1.0, 1.0, 1.0, 1.0, 1.0, 1.0, 1.0, 1.0, 1.0, 1.0, 1.0, 1.0, 1.0, 1.0, 1.0, 1.0, 1.0, 1.0, 1.0, 1.0, 1.0, 1.0, 1.0, 1.0, 1.0, 1.0, 1.0, 1.0, 1.0, 1.0, 1.0, 1.0, 1.0, 1.0, 1.0, 1.0, 1.0, 1.0, 1.0, 1.0, 1.0, 1.0, 1.0, 1.0, 1.0, 1.0, 1.0, 1.0, 1.0, 1.0, 1.0, 1.0, 1.0, 1.0, 1.0, 1.0, 1.0, 1.0, 1.0, 1.0, 1.0, 1.0, 1.0, 1.0, 1.0, 1.0, 1.0, 1.0, 1.0, 1.0, 1.0, 1.0, 1.0, 1.0, 1.0, 1.0, 1.0, 1.0, 1.0, 1.0, 1.0, 1.0, 1.0, 1.0, 1.0, 1.0, 1.0, 1.0, 1.0, 1.0, 1.0, 1.0, 1.0, 1.0, 1.0, 1.0, 1.0, 1.0, 1.0, 1.0, 1.0, 1.0, 1.0, 1.0, 1.0, 1.0, 1.0, 1.0, 1.0, 1.0, 1.0, 1.0, 1.0, 1.0, 1.0, 1.0, 1.0, 1.0, 1.0, 1.0, 1.0, 1.0, 1.0, 1.0, 1.0, 1.0, 1.0, 1.0, 1.0, 1.0, 1.0, 1.0, 1.0, 1.0, 1.0, 1.0, 1.0, 1.0, 1.0, 1.0, 1.0, 1.0, 1.0, 1.0, 1.0, 1.0, 1.0, 1.0, 1.0, 1.0, 1.0, 1.0, 1.0, 1.0, 1.0, 1.0, 1.0, 1.0, 1.0, 1.0, 1.0, 1.0, 1.0, 1.0, 1.0, 1.0, 1.0, 1.0, 1.0, 1.0, 1.0, 1.0, 1.0, 1.0, 1.0, 1.0, 1.0, 1.0, 1.0, 1.0, 1.0, 1.0, 1.0, 1.0, 1.0, 1.0, 1.0, 1.0, 1.0, 1.0, 1.0, 1.0, 1.0, 1.0, 1.0, 1.0, 1.0, 1.0, 1.0, 1.0, 1.0, 1.0, 1.0, 1.0, 1.0, 1.0, 1.0, 1.0, 1.0, 1.0, 1.0, 1.0, 1.0, 1.0, 1.0, 1.0, 1.0, 1.0, 1.0, 1.0, 1.0, 1.0, 1.0, 1.0, 1.0, 1.0, 1.0, 1.0, 1.0, 1.0, 1.0, 1.0, 1.0, 1.0, 1.0, 1.0, 1.0, 1.0, 1.0, 1.0, 1.0, 1.0, 1.0, 1.0, 1.0, 1.0, 1.0, 1.0, 1.0, 1.0, 1.0, 1.0, 1.0, 1.0, 1.0, 1.0, 1.0, 1.0, 1.0, 1.0, 1.0, 1.0, 1.0, 1.0, 1.0, 1.0, 1.0, 1.0, 1.0, 1.0, 1.0, 1.0, 1.0, 1.0, 1.0, 1.0, 1.0, 1.0, 1.0, 1.0, 1.0, 1.0, 1.0, 1.0, 1.0, 1.0, 1.0, 1.0, 1.0, 1.0, 1.0, 1.0, 1.0, 1.0, 1.0, 1.0, 1.0, 1.0, 1.0, 1.0, 1.0, 1.0, 1.0, 1.0, 1.0, 1.0, 1.0, 1.0, 1.0])
me_cube_001.materials.append(mat_material)
me_cube_001.update()
me_cube_002 = bpy.data.meshes.new('Cube.002')
me_cube_002.from_pydata([(0.166, 6.277, -1.0), (0.166, 6.277, 1.002), (0.1048, 0.2053, -1.0), (0.1048, 0.2094, 1.002), (0.1048, 6.277, 1.002), (0.1048, 6.277, -1.0), (0.1048, 6.277, -1.0), (0.1048, 6.277, 1.002), (0.06783, -0.01353, 1.002), (0.1048, 6.099, -0.9673), (0.1048, 6.099, 0.9673), (0.1048, 0.2113, -0.9673), (0.1048, 0.2113, 0.9673), (0.1046, -0.2337, 1.002), (0.1486, 0.8885, -1.001), (0.06663, -0.01244, -1.0), (0.1464, 0.5003, -1.001), (0.1328, 0.1392, -1.001), (0.1008, -0.003688, -1.0), (0.1481, 0.8904, 1.002), (0.1002, -0.001783, 1.002), (0.1321, 0.1411, 1.002), (0.1458, 0.5021, 1.002), (0.001783, -0.01224, -0.9989), (0.0018, -0.01226, 1.0), (0.1043, -6.301, 1.001), (-0.006706, 4.983, -0.9673), (-0.006706, 4.983, 0.9673), (0.002085, -0.01195, -0.9675), (0.002542, -0.01195, 0.967), (0.1655, -6.301, -1.0), (0.1043, -0.2292, -1.0), (0.1043, -6.301, -1.0), (0.1655, -6.301, 1.002), (0.1043, -6.301, -1.0), (0.1043, -6.301, 1.001), (0.1043, -6.123, -0.9678), (0.1043, -6.123, 0.9668), (0.1043, -0.2352, -0.9678), (0.1043, -0.2352, 0.9668), (0.1482, -0.9155, -1.001), (0.1004, -0.02279, -1.0), (0.1324, -0.1661, -1.001), (0.146, -0.5272, -1.001), (0.1498, -0.9178, 1.002), (0.1477, -0.5294, 1.003), (0.1342, -0.1682, 1.002), (0.1022, -0.0249, 1.002), (-0.001294, -5.203, -0.9678), (-0.001294, -5.203, 0.9668), (-0.2248, -2.321, 0.9668), (-0.2248, -2.321, -0.9678), (-0.1677, -1.316, 0.9668), (-0.1678, -3.501, -0.9678), (-0.1678, -3.501, 0.9668), (-0.1697, -1.316, -0.9678), (-0.2234, 2.276, 0.9673), (-0.2234, 2.276, -0.9673), (-0.1667, 1.265, 0.9673), (-0.1656, 3.459, -0.9673), (-0.1656, 3.459, 0.9673), (-0.1664, 1.265, -0.9673), (0.03028, -0.1885, -0.9676), (0.03036, 0.1569, 0.9672), (0.02998, 0.1537, -0.9996), (0.03027, -0.1879, 1.001), (0.03051, -0.1885, 0.9669), (0.03013, -0.1856, -0.9995), (0.03013, 0.1569, -0.9674), (0.03, 0.1558, 1.001)], [], [(3, 4, 7), (5, 4, 1, 0), (6, 2, 11, 9), (4, 5, 6, 7), (5, 2, 6), (26, 27, 10, 9), (3, 7, 10, 12), (7, 6, 9, 10), (14, 16, 2), (16, 17, 2), (17, 18, 2), (18, 15, 2), (8, 20, 3), (20, 21, 3), (21, 22, 3), (22, 19, 3), (14, 19, 22, 16), (16, 22, 21, 17), (17, 21, 20, 18), (18, 20, 8, 15), (23, 64, 2, 15), (2, 5, 0, 14), (0, 1, 19, 14), (4, 3, 19, 1), (12, 10, 27, 60, 56, 58, 29, 63), (9, 11, 68, 28, 61, 57, 59, 26), (24, 29, 28, 23), (24, 65, 13, 8), (3, 69, 24, 8), (31, 67, 23, 15), (25, 13, 35), (25, 32, 30, 33), (35, 13, 39, 37), (34, 35, 37, 36), (31, 32, 34), (32, 25, 35, 34), (48, 53, 51, 55, 28, 62, 38, 36), (29, 52, 50, 54, 49, 37, 39, 66), (31, 34, 36, 38), (15, 41, 31), (41, 42, 31), (42, 43, 31), (43, 40, 31), (44, 45, 13), (45, 46, 13), (46, 47, 13), (47, 8, 13), (44, 40, 43, 45), (45, 43, 42, 46), (46, 42, 41, 47), (47, 41, 15, 8), (44, 33, 30, 40), (32, 31, 40, 30), (13, 25, 33, 44), (36, 37, 49, 48), (50, 51, 53, 54), (69, 63, 29, 24), (52, 55, 51, 50), (29, 28, 55, 52), (54, 53, 48, 49), (60, 59, 57, 56), (58, 61, 28, 29), (56, 57, 61, 58), (27, 26, 59, 60), (66, 39, 13, 65, 24, 29), (68, 11, 2, 64), (62, 28, 23, 67), (31, 38, 62, 67), (3, 12, 63, 69), (28, 68, 64, 23)])
_uv = me_cube_002.uv_layers.new(name='UVMap')
_uv.uv.foreach_set('vector', [0.1338, 0.9938, 0.01138, 0.6408, 0.01174, 0.6407, 0.07259, 0.3231, 0.01138, 0.6408, 0.001643, 0.6391, 0.06286, 0.3213, 0.2664, 0.5455, 0.2653, 0.02387, 0.2681, 0.02438, 0.2692, 0.5303, 0.01138, 0.6408, 0.07259, 0.3231, 0.07294, 0.323, 0.01174, 0.6407, 0.07259, 0.3231, 0.1338, 0.005381, 0.07294, 0.323, 0.8691, 0.001643, 0.8691, 0.1679, 0.7727, 0.1679, 0.7727, 0.001643, 0.7664, 0.523, 0.7664, 0.001643, 0.7694, 0.01688, 0.7694, 0.5228, 0.6404, 0.702, 0.6404, 0.53, 0.6556, 0.5329, 0.6556, 0.6991, 0.1246, 0.04069, 0.1286, 0.0204, 0.1338, 0.005381, 0.1286, 0.0204, 0.133, 0.001643, 0.1338, 0.005381, 0.4411, 0.561, 0.4404, 0.5735, 0.4377, 0.5558, 0.4404, 0.5735, 0.4376, 0.5748, 0.4377, 0.5558, 0.4256, 0.5331, 0.4282, 0.5346, 0.4256, 0.5526, 0.4282, 0.5346, 0.4289, 0.5472, 0.4256, 0.5526, 0.1336, 0.9984, 0.1255, 0.9776, 0.1338, 0.9938, 0.1255, 0.9776, 0.1175, 0.9551, 0.1338, 0.9938, 0.4446, 0.06604, 0.2725, 0.06621, 0.2725, 0.03285, 0.4446, 0.03268, 0.4446, 0.03268, 0.2725, 0.03285, 0.2725, 0.001813, 0.4446, 0.001643, 0.6358, 0.532, 0.6358, 0.7041, 0.6233, 0.7041, 0.6233, 0.532, 0.6011, 0.532, 0.601, 0.7041, 0.5981, 0.7041, 0.5981, 0.5321, 0.4322, 0.5757, 0.4322, 0.5612, 0.4377, 0.5558, 0.4376, 0.5748, 0.1338, 0.005381, 0.07259, 0.3231, 0.06938, 0.3225, 0.1246, 0.04069, 0.4445, 0.529, 0.2725, 0.529, 0.2725, 0.06621, 0.4446, 0.06604, 0.01138, 0.6408, 0.1338, 0.9938, 0.1175, 0.9551, 0.00782, 0.6421, 0.7632, 0.02083, 0.7632, 0.5267, 0.7536, 0.4308, 0.7399, 0.2999, 0.735, 0.1982, 0.7398, 0.1114, 0.7544, 0.001643, 0.7568, 0.01615, 0.7035, 0.5267, 0.7035, 0.02083, 0.7099, 0.01615, 0.7123, 0.001643, 0.7268, 0.1114, 0.7317, 0.1982, 0.7267, 0.2999, 0.7131, 0.4308, 0.6045, 0.6296, 0.6044, 0.6281, 0.6044, 0.5376, 0.6045, 0.532, 0.4322, 0.5525, 0.4322, 0.5372, 0.4378, 0.5323, 0.4377, 0.5515, 0.4256, 0.5526, 0.42, 0.5469, 0.42, 0.5323, 0.4256, 0.5331, 0.417, 0.5582, 0.4227, 0.5629, 0.4227, 0.578, 0.4172, 0.5771, 0.1959, 0.6229, 0.1387, 0.9103, 0.1956, 0.623, 0.1959, 0.6229, 0.2532, 0.3355, 0.262, 0.3372, 0.2047, 0.6248, 0.1956, 0.623, 0.1387, 0.9103, 0.1371, 0.91, 0.1923, 0.6311, 0.69, 0.53, 0.69, 0.702, 0.6748, 0.699, 0.6748, 0.5328, 0.1443, 0.0151, 0.2532, 0.3355, 0.2529, 0.3356, 0.2532, 0.3355, 0.1959, 0.6229, 0.1956, 0.623, 0.2529, 0.3356, 0.681, 0.08074, 0.6953, 0.227, 0.7002, 0.3283, 0.6955, 0.4147, 0.6807, 0.5267, 0.6783, 0.5116, 0.6719, 0.5075, 0.6719, 0.001643, 0.6491, 0.001643, 0.6637, 0.1137, 0.6686, 0.2001, 0.6637, 0.3014, 0.6494, 0.4476, 0.6404, 0.5267, 0.6404, 0.02083, 0.6467, 0.01681, 0.1443, 0.0151, 0.2529, 0.3356, 0.248, 0.3268, 0.1427, 0.016, 0.4172, 0.5771, 0.4144, 0.5758, 0.417, 0.5582, 0.4144, 0.5758, 0.4137, 0.5632, 0.417, 0.5582, 0.6257, 0.001643, 0.6268, 0.03267, 0.6233, 0.007067, 0.6268, 0.03267, 0.627, 0.06603, 0.6233, 0.007067, 0.6332, 0.06604, 0.6333, 0.03268, 0.637, 0.007273, 0.6333, 0.03268, 0.6345, 0.001643, 0.637, 0.007273, 0.4412, 0.5375, 0.4405, 0.55, 0.4378, 0.5323, 0.4405, 0.55, 0.4377, 0.5515, 0.4378, 0.5323, 0.62, 0.06625, 0.4479, 0.06606, 0.4479, 0.0327, 0.62, 0.03289, 0.62, 0.03289, 0.4479, 0.0327, 0.4479, 0.001643, 0.62, 0.001828, 0.6589, 0.7021, 0.6589, 0.53, 0.6715, 0.53, 0.6715, 0.7021, 0.6933, 0.7021, 0.6933, 0.53, 0.6963, 0.53, 0.6964, 0.7021, 0.62, 0.06625, 0.6199, 0.5288, 0.4479, 0.5288, 0.4479, 0.06606, 0.6233, 0.5287, 0.6233, 0.007067, 0.627, 0.06603, 0.6285, 0.5287, 0.637, 0.007273, 0.6371, 0.5285, 0.6318, 0.5285, 0.6332, 0.06604, 0.6233, 0.8736, 0.6233, 0.7074, 0.7029, 0.7074, 0.7029, 0.8736, 0.2725, 0.868, 0.2725, 0.7018, 0.374, 0.7018, 0.374, 0.868, 0.4138, 0.5403, 0.4167, 0.5402, 0.4166, 0.5549, 0.4137, 0.5549, 0.8593, 0.3406, 0.8592, 0.5069, 0.7727, 0.5069, 0.7727, 0.3406, 0.735, 0.6963, 0.735, 0.53, 0.848, 0.53, 0.8479, 0.6962, 0.4479, 0.6983, 0.4479, 0.532, 0.5948, 0.532, 0.5948, 0.6983, 0.4479, 0.8678, 0.4479, 0.7015, 0.5496, 0.7015, 0.5496, 0.8678, 0.8457, 0.6995, 0.8456, 0.8658, 0.735, 0.8658, 0.735, 0.6996, 0.7727, 0.3374, 0.7727, 0.1711, 0.8597, 0.1711, 0.8597, 0.3374, 0.2725, 0.6985, 0.2725, 0.5323, 0.4042, 0.5323, 0.4042, 0.6985, 0.4074, 0.5398, 0.4074, 0.5323, 0.4104, 0.5324, 0.4104, 0.5399, 0.4103, 0.5551, 0.4075, 0.5552, 0.2687, 0.01647, 0.2681, 0.02438, 0.2653, 0.02387, 0.2659, 0.01609, 0.1407, 0.01154, 0.1371, 0.002274, 0.1387, 0.001643, 0.1423, 0.01073, 0.1443, 0.0151, 0.1427, 0.016, 0.1407, 0.01154, 0.1423, 0.01073, 0.4137, 0.5324, 0.4167, 0.5323, 0.4167, 0.5402, 0.4138, 0.5403, 0.2692, 0.001773, 0.2687, 0.01647, 0.2659, 0.01609, 0.2665, 0.001643])
me_cube_002.materials.append(mat_material_003)
me_cube_002.update()
me_cube_003 = bpy.data.meshes.new('Cube.003')
me_cube_003.from_pydata([(-0.1992, 2.979, -0.2367), (-0.1992, 2.992, 0.2367), (-0.1992, 3.097, -0.2367), (-0.1992, 3.097, 0.2367), (0.1579, 2.992, -0.2367), (0.1579, 2.992, 0.2367), (0.1579, 3.085, -0.2367), (0.1579, 3.085, 0.2367), (-0.1992, 2.992, -0.2367), (-0.1992, 2.979, 0.2367), (-0.1992, 3.085, 0.2367), (-0.1992, 3.085, -0.2367), (-0.1887, 3.085, -0.2289), (-0.1887, 2.992, -0.2289), (-0.1887, 2.992, 0.2289), (-0.1887, 3.085, 0.2289), (0.1575, 3.085, -0.2289), (0.1575, 3.085, 0.2289), (0.1575, 2.992, -0.2289), (0.1575, 2.992, 0.2289), (0.1706, 2.999, -0.237), (0.1175, 2.983, -0.2368), (0.17, 2.992, -0.2369), (0.1616, 2.986, -0.2368), (0.1403, 2.983, -0.2368), (0.1177, 3.094, -0.2377), (0.1708, 3.077, -0.2377), (0.1405, 3.093, -0.2377), (0.1617, 3.09, -0.2378), (0.1701, 3.084, -0.2377), (0.1174, 2.983, 0.2376), (0.1705, 2.999, 0.2376), (0.1402, 2.983, 0.2377), (0.1614, 2.986, 0.2377), (0.1699, 2.992, 0.2377), (0.1707, 3.077, 0.237), (0.1176, 3.093, 0.2368), (0.17, 3.084, 0.2369), (0.1616, 3.09, 0.2368), (0.1404, 3.093, 0.2368)], [], [(1, 8, 0, 9), (11, 10, 3, 2), (1, 5, 19, 14), (8, 1, 14, 13), (11, 6, 16, 12), (13, 14, 15, 12), (12, 16, 18, 13), (17, 15, 14, 19), (5, 7, 17, 19), (7, 10, 15, 17), (10, 11, 12, 15), (4, 8, 13, 18), (6, 4, 18, 16), (20, 22, 4), (22, 23, 4), (23, 24, 4), (24, 21, 4), (25, 27, 6), (27, 28, 6), (28, 29, 6), (29, 26, 6), (30, 32, 5), (32, 33, 5), (33, 34, 5), (34, 31, 5), (35, 37, 7), (37, 38, 7), (38, 39, 7), (39, 36, 7), (25, 36, 39, 27), (27, 39, 38, 28), (28, 38, 37, 29), (29, 37, 35, 26), (30, 21, 24, 32), (32, 24, 23, 33), (33, 23, 22, 34), (34, 22, 20, 31), (4, 6, 26, 20), (26, 35, 31, 20), (30, 9, 0, 21), (8, 4, 21, 0), (6, 11, 2, 25), (2, 3, 36, 25), (7, 5, 31, 35), (5, 1, 9, 30), (10, 7, 36, 3)])
_uv = me_cube_003.uv_layers.new(name='UVMap')
_uv.uv.foreach_set('vector', [0.9265, 0.5061, 0.9265, 0.001579, 0.9395, 0.001579, 0.9395, 0.5061, 0.9556, 0.001579, 0.9556, 0.5061, 0.9426, 0.5061, 0.9426, 0.001579, 0.5439, 0.891, 0.5439, 0.5104, 0.5521, 0.5108, 0.5521, 0.8799, 0.9842, 0.001579, 0.9842, 0.5061, 0.9731, 0.4978, 0.9731, 0.009834, 0.5293, 0.5104, 0.5293, 0.891, 0.5211, 0.8906, 0.5211, 0.5215, 0.4419, 0.5104, 0.4419, 0.9984, 0.3425, 0.9984, 0.3425, 0.5104, 0.1009, 0.5105, 0.1009, 0.8796, 0.001579, 0.8796, 0.001579, 0.5105, 0.6547, 0.5104, 0.6547, 0.8795, 0.5553, 0.8795, 0.5553, 0.5104, 0.1379, 0.6098, 0.1379, 0.5105, 0.1461, 0.5105, 0.1461, 0.6098, 0.5179, 0.5104, 0.5179, 0.891, 0.5097, 0.8799, 0.5097, 0.5108, 0.9588, 0.5061, 0.9588, 0.001579, 0.9699, 0.009834, 0.9699, 0.4978, 0.5325, 0.891, 0.5325, 0.5104, 0.5407, 0.5215, 0.5407, 0.8906, 0.1493, 0.6098, 0.1493, 0.5105, 0.1575, 0.5105, 0.1575, 0.6098, 0.2491, 0.5105, 0.255, 0.5147, 0.2491, 0.5263, 0.2831, 0.5105, 0.2838, 0.5217, 0.2767, 0.5217, 0.2088, 0.5105, 0.2088, 0.5333, 0.2024, 0.5137, 0.1735, 0.5306, 0.1688, 0.5545, 0.1688, 0.5105, 0.1844, 0.5105, 0.1892, 0.5344, 0.1844, 0.5543, 0.212, 0.5333, 0.212, 0.5105, 0.2185, 0.5138, 0.2672, 0.5198, 0.2735, 0.5105, 0.2735, 0.5237, 0.237, 0.5223, 0.2311, 0.5265, 0.2311, 0.5105, 0.1607, 0.5105, 0.1656, 0.5343, 0.1607, 0.5547, 0.1924, 0.5333, 0.1924, 0.5105, 0.1992, 0.5135, 0.2972, 0.5217, 0.2984, 0.5105, 0.3047, 0.5217, 0.2641, 0.5219, 0.2581, 0.526, 0.2581, 0.5105, 0.246, 0.5264, 0.2401, 0.5221, 0.246, 0.5105, 0.294, 0.5105, 0.294, 0.5217, 0.287, 0.5214, 0.2217, 0.5333, 0.2217, 0.5105, 0.2279, 0.5301, 0.1813, 0.5305, 0.1767, 0.5544, 0.1767, 0.5105, 0.8203, 0.00166, 0.8203, 0.5074, 0.7959, 0.5074, 0.7959, 0.001579, 0.7928, 0.001631, 0.7928, 0.5075, 0.7699, 0.5075, 0.7699, 0.001579, 0.8881, 0.001579, 0.8881, 0.5075, 0.8769, 0.5076, 0.8769, 0.001613, 0.9129, 0.001579, 0.9129, 0.5075, 0.9057, 0.5076, 0.9057, 0.001646, 0.8494, 0.5073, 0.8494, 0.001598, 0.8737, 0.001579, 0.8737, 0.5073, 0.8234, 0.5074, 0.8234, 0.001622, 0.8462, 0.001579, 0.8462, 0.5074, 0.8913, 0.5075, 0.8913, 0.001653, 0.9025, 0.001579, 0.9025, 0.5074, 0.9161, 0.5075, 0.9161, 0.001652, 0.9233, 0.001579, 0.9233, 0.5075, 0.1179, 0.5105, 0.1179, 0.6098, 0.1041, 0.6018, 0.1043, 0.5185, 0.7668, 0.001579, 0.7668, 0.5075, 0.6832, 0.5083, 0.6835, 0.002378, 0.6801, 0.5072, 0.3426, 0.5063, 0.3425, 0.00182, 0.6801, 0.001579, 0.4935, 0.891, 0.4935, 0.5104, 0.5028, 0.5534, 0.5065, 0.891, 0.445, 0.891, 0.445, 0.5104, 0.458, 0.5104, 0.4544, 0.8481, 0.3393, 0.002732, 0.3392, 0.5073, 0.001579, 0.5073, 0.001579, 0.001579, 0.1211, 0.6098, 0.1211, 0.5105, 0.1346, 0.5181, 0.1347, 0.6017, 0.4612, 0.891, 0.4612, 0.5104, 0.4742, 0.5104, 0.4709, 0.8478, 0.4773, 0.891, 0.4773, 0.5104, 0.4865, 0.5533, 0.4903, 0.891])
_ca = me_cube_003.color_attributes.new('Attribute', 'BYTE_COLOR', 'CORNER')
_ca.data.foreach_set('color', [1.0, 1.0, 1.0, 1.0, 1.0, 1.0, 1.0, 1.0, 1.0, 1.0, 1.0, 1.0, 1.0, 1.0, 1.0, 1.0, 1.0, 1.0, 1.0, 1.0, 1.0, 1.0, 1.0, 1.0, 1.0, 1.0, 1.0, 1.0, 1.0, 1.0, 1.0, 1.0, 1.0, 1.0, 1.0, 1.0, 1.0, 1.0, 1.0, 1.0, 1.0, 1.0, 1.0, 1.0, 1.0, 1.0, 1.0, 1.0, 1.0, 1.0, 1.0, 1.0, 1.0, 1.0, 1.0, 1.0, 1.0, 1.0, 1.0, 1.0, 1.0, 1.0, 1.0, 1.0, 1.0, 1.0, 1.0, 1.0, 1.0, 1.0, 1.0, 1.0, 1.0, 1.0, 1.0, 1.0, 1.0, 1.0, 1.0, 1.0, 1.0, 1.0, 1.0, 1.0, 1.0, 1.0, 1.0, 1.0, 1.0, 1.0, 1.0, 1.0, 1.0, 1.0, 1.0, 1.0, 1.0, 1.0, 1.0, 1.0, 1.0, 1.0, 1.0, 1.0, 1.0, 1.0, 1.0, 1.0, 1.0, 1.0, 1.0, 1.0, 1.0, 1.0, 1.0, 1.0, 1.0, 1.0, 1.0, 1.0, 1.0, 1.0, 1.0, 1.0, 1.0, 1.0, 1.0, 1.0, 1.0, 1.0, 1.0, 1.0, 1.0, 1.0, 1.0, 1.0, 1.0, 1.0, 1.0, 1.0, 1.0, 1.0, 1.0, 1.0, 1.0, 1.0, 1.0, 1.0, 1.0, 1.0, 1.0, 1.0, 1.0, 1.0, 1.0, 1.0, 1.0, 1.0, 1.0, 1.0, 1.0, 1.0, 1.0, 1.0, 1.0, 1.0, 1.0, 1.0, 1.0, 1.0, 1.0, 1.0, 1.0, 1.0, 1.0, 1.0, 1.0, 1.0, 1.0, 1.0, 1.0, 1.0, 1.0, 1.0, 1.0, 1.0, 1.0, 1.0, 1.0, 1.0, 1.0, 1.0, 1.0, 1.0, 1.0, 1.0, 1.0, 1.0, 1.0, 1.0, 1.0, 1.0, 1.0, 1.0, 1.0, 1.0, 1.0, 1.0, 1.0, 1.0, 1.0, 1.0, 1.0, 1.0, 1.0, 1.0, 1.0, 1.0, 1.0, 1.0, 1.0, 1.0, 1.0, 1.0, 1.0, 1.0, 1.0, 1.0, 1.0, 1.0, 1.0, 1.0, 1.0, 1.0, 1.0, 1.0, 1.0, 1.0, 1.0, 1.0, 1.0, 1.0, 1.0, 1.0, 1.0, 1.0, 1.0, 1.0, 1.0, 1.0, 1.0, 1.0, 1.0, 1.0, 1.0, 1.0, 1.0, 1.0, 1.0, 1.0, 1.0, 1.0, 1.0, 1.0, 1.0, 1.0, 1.0, 1.0, 1.0, 1.0, 1.0, 1.0, 1.0, 1.0, 1.0, 1.0, 1.0, 1.0, 1.0, 1.0, 1.0, 1.0, 1.0, 1.0, 1.0, 1.0, 1.0, 1.0, 1.0, 1.0, 1.0, 1.0, 1.0, 1.0, 1.0, 1.0, 1.0, 1.0, 1.0, 1.0, 1.0, 1.0, 1.0, 1.0, 1.0, 1.0, 1.0, 1.0, 1.0, 1.0, 1.0, 1.0, 1.0, 1.0, 1.0, 1.0, 1.0, 1.0, 1.0, 1.0, 1.0, 1.0, 1.0, 1.0, 1.0, 1.0, 1.0, 1.0, 1.0, 1.0, 1.0, 1.0, 1.0, 1.0, 1.0, 1.0, 1.0, 1.0, 1.0, 1.0, 1.0, 1.0, 1.0, 1.0, 1.0, 1.0, 1.0, 1.0, 1.0, 1.0, 1.0, 1.0, 1.0, 1.0, 1.0, 1.0, 1.0, 1.0, 1.0, 1.0, 1.0, 1.0, 1.0, 1.0, 1.0, 1.0, 1.0, 1.0, 1.0, 1.0, 1.0, 1.0, 1.0, 1.0, 1.0, 1.0, 1.0, 1.0, 1.0, 1.0, 1.0, 1.0, 1.0, 1.0, 1.0, 1.0, 1.0, 1.0, 1.0, 1.0, 1.0, 1.0, 1.0, 1.0, 1.0, 1.0, 1.0, 1.0, 1.0, 1.0, 1.0, 1.0, 1.0, 1.0, 1.0, 1.0, 1.0, 1.0, 1.0, 1.0, 1.0, 1.0, 1.0, 1.0, 1.0, 1.0, 1.0, 1.0, 1.0, 1.0, 1.0, 1.0, 1.0, 1.0, 1.0, 1.0, 1.0, 1.0, 1.0, 1.0, 1.0, 1.0, 1.0, 1.0, 1.0, 1.0, 1.0, 1.0, 1.0, 1.0, 1.0, 1.0, 1.0, 1.0, 1.0, 1.0, 1.0, 1.0, 1.0, 1.0, 1.0, 1.0, 1.0, 1.0, 1.0, 1.0, 1.0, 1.0, 1.0, 1.0, 1.0, 1.0, 1.0, 1.0, 1.0, 1.0, 1.0, 1.0, 1.0, 1.0, 1.0, 1.0, 1.0, 1.0, 1.0, 1.0, 1.0, 1.0, 1.0, 1.0, 1.0, 1.0, 1.0, 1.0, 1.0, 1.0, 1.0, 1.0, 1.0, 1.0, 1.0, 1.0, 1.0, 1.0, 1.0, 1.0, 1.0, 1.0, 1.0, 1.0, 1.0, 1.0, 1.0, 1.0, 1.0, 1.0, 1.0, 1.0, 1.0, 1.0, 1.0, 1.0, 1.0, 1.0, 1.0, 1.0, 1.0, 1.0, 1.0, 1.0, 1.0, 1.0, 1.0, 1.0, 1.0, 1.0, 1.0, 1.0, 1.0, 1.0, 1.0, 1.0, 1.0, 1.0, 1.0, 1.0, 1.0, 1.0, 1.0, 1.0, 1.0, 1.0, 1.0, 1.0, 1.0, 1.0, 1.0, 1.0, 1.0, 1.0, 1.0, 1.0, 1.0, 1.0, 1.0, 1.0, 1.0, 1.0, 1.0, 1.0, 1.0, 1.0, 1.0, 1.0, 1.0, 1.0, 1.0, 1.0, 1.0, 1.0, 1.0, 1.0, 1.0, 1.0, 1.0, 1.0, 1.0, 1.0, 1.0, 1.0, 1.0, 1.0, 1.0, 1.0, 1.0, 1.0, 1.0, 1.0, 1.0, 1.0, 1.0, 1.0, 1.0, 1.0, 1.0, 1.0, 1.0, 1.0, 1.0, 1.0, 1.0, 1.0, 1.0, 1.0, 1.0, 1.0, 1.0, 1.0, 1.0, 1.0, 1.0, 1.0, 1.0, 1.0, 1.0, 1.0, 1.0, 1.0, 1.0, 1.0, 1.0, 1.0, 1.0, 1.0, 1.0, 1.0, 1.0, 1.0, 1.0, 1.0, 1.0, 1.0, 1.0, 1.0, 1.0, 1.0, 1.0, 1.0, 1.0, 1.0, 1.0, 1.0, 1.0, 1.0, 1.0, 1.0, 1.0, 1.0, 1.0, 1.0, 1.0, 1.0, 1.0, 1.0, 1.0, 1.0, 1.0, 1.0, 1.0, 1.0, 1.0, 1.0, 1.0, 1.0, 1.0, 1.0, 1.0, 1.0, 1.0, 1.0, 1.0, 1.0])
me_cube_003.materials.append(mat_material_002)
me_cube_003.update()

# ---- objects
ob_book_case = bpy.data.objects.new('Book Case', me_cube)
ob_book = bpy.data.objects.new('Book', me_cube_001)
ob_open_book = bpy.data.objects.new('Open Book', me_cube_002)
ob_lab_book = bpy.data.objects.new('lab book', me_cube_003)

# ---- transforms, parenting, visibility, modifiers, constraints
ob_book_case.location = (0.0, 0.0, 1.859)
ob_book_case.lock_rotations_4d = False
ob_book_case.empty_display_type = 'ARROWS'
ob_book_case.lineart.crease_threshold = 0.0
ob_book.location = (0.2349, -1.499, 2.71)
ob_open_book.location = (0.2349, -2.334, 2.71)
ob_open_book.rotation_euler = (-1.344e-07, 1.571, 0.0)
ob_open_book.scale = (0.1992, 0.0588, 0.2367)
ob_lab_book.location = (0.2349, -1.499, 2.71)

# ---- collection membership
col_collection.objects.link(ob_book_case)
col_collection.objects.link(ob_book)
col_collection.objects.link(ob_open_book)
col_collection.objects.link(ob_lab_book)

# ---- scene / render settings (as saved in the file)
scene.frame_start = 1; scene.frame_end = 250; scene.frame_set(1)
scene.render.engine = 'BLENDER_EEVEE_NEXT'
scene.render.bake_bias = 0.0
scene.render.bake_samples = 0
scene.cycles.sampling_pattern = 'TABULATED_SOBOL'
scene.eevee.use_volume_custom_range = False
bpy.context.view_layer.update()

# ---- added for rendering (the .blend has no active camera and no usable light): camera, sun
cam_auto = bpy.data.cameras.new('AutoCamera')
cam_auto.lens = 50.0
cam_auto.sensor_width = 36.0
cam_auto.clip_end = 1000.0
ob_auto_camera = bpy.data.objects.new('AutoCamera', cam_auto)
scene.collection.objects.link(ob_auto_camera)
ob_auto_camera.location = (5.18404, -6.67213, 5.86828)
ob_auto_camera.rotation_euler = (1.09748, -7.21219e-08, 0.694738)
scene.camera = ob_auto_camera
light_auto_sun = bpy.data.lights.new('AutoSun', 'SUN')
light_auto_sun.energy = 3.0
light_auto_sun.angle = 0.0523599
ob_auto_sun = bpy.data.objects.new('AutoSun', light_auto_sun)
scene.collection.objects.link(ob_auto_sun)
ob_auto_sun.rotation_euler = (0.872665, 0.174533, 0.523599)
bpy.context.view_layer.update()

